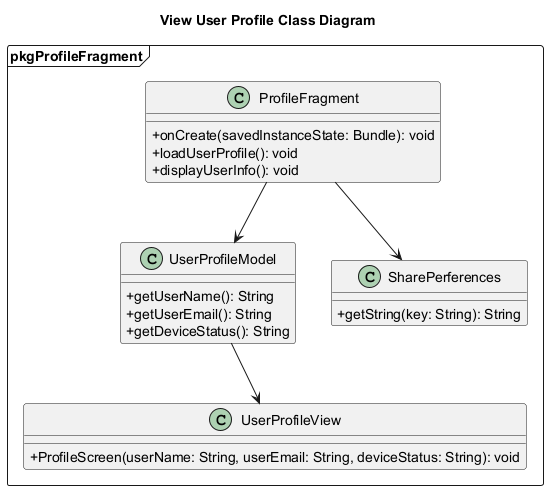

The diagram above was rendered by PlantUML. Its source (embedded in the PNG):
@startuml ViewUserProfileClassDiagram
Title View User Profile Class Diagram
skinparam classAttributeIconSize 0

' Package for user profile handling
package pkgProfileFragment <<Frame>> {
    class ProfileFragment {
        + onCreate(savedInstanceState: Bundle): void
        + loadUserProfile(): void
        + displayUserInfo(): void
    }

    class UserProfileModel {
        + getUserName(): String
        + getUserEmail(): String
        + getDeviceStatus(): String
    }

    class SharePerferences {
        + getString(key: String): String
    }

    class UserProfileView {
        + ProfileScreen(userName: String, userEmail: String, deviceStatus: String): void
    }
    
    ProfileFragment -down-> SharePerferences
    ProfileFragment -down-> UserProfileModel
    UserProfileModel -down-> UserProfileView
}

@enduml